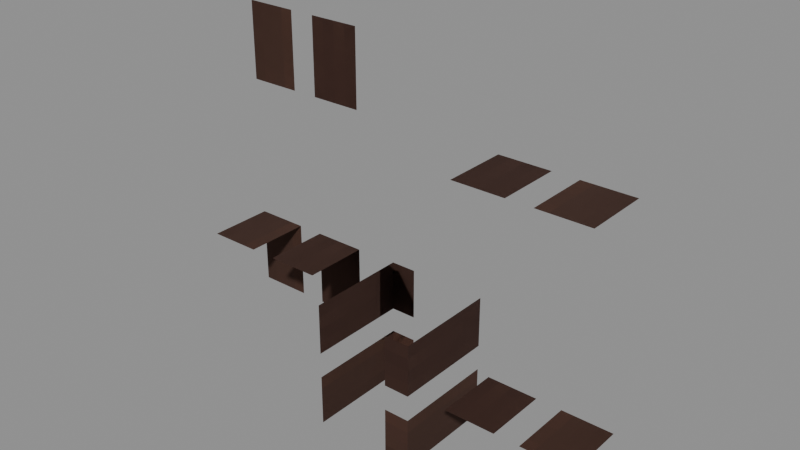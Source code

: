 # Source: Structures_Fences_Fence_Darkwood.blend  (saved by Blender 5.0.119; exported with 4.5.12 LTS)
import bpy
from mathutils import Matrix  # noqa: F401  (used for matrix-valued properties, if any)

bpy.ops.wm.read_factory_settings(use_empty=True)
scene = bpy.context.scene
scene.name = 'Scene'

# ---- collections
col_widgets = bpy.data.collections.new('Widgets'); scene.collection.children.link(col_widgets)
col_widgets.hide_viewport = True

# ---- images (referenced by path relative to the original .blend; pixels are not part of the script)
import os
ASSET_DIR = os.environ.get("B2B_ASSET_DIR", "")  # directory of the original .blend (textures are referenced by path, not embedded)
HERE = os.path.dirname(os.path.abspath(__file__))  # packed textures are extracted next to this script under _unpacked/

def load_image(name, relpath, width, height, colorspace="sRGB"):
    """Load a texture the original file referenced (path relative to the .blend, or extracted next to this script)."""
    p = next((c for c in (os.path.join(HERE, relpath), os.path.join(ASSET_DIR, relpath)) if relpath and os.path.exists(c)), "")
    if p:
        img = bpy.data.images.load(p, check_existing=True)
        img.name = name
    else:  # same state as the original file: an image datablock whose file is absent (Cycles renders it pink)
        img = bpy.data.images.new(name, width, height)
        img.source = "FILE"
        img.filepath = "//" + (relpath or name)
    img.colorspace_settings.name = colorspace
    return img
img_image_0 = load_image('Image_0', '_unpacked/Image_0.74a60290.png', 128, 32, 'sRGB')

# ---- materials (node trees are filled in below, after node groups)
mat_material_0 = bpy.data.materials.new('Material_0')

# ---- material node trees
mat_material_0.use_nodes = True; mat_material_0.node_tree.nodes.clear()
_N = mat_material_0.node_tree.nodes; _L = mat_material_0.node_tree.links
n0 = _N.new('ShaderNodeBsdfPrincipled'); n0.name = 'Principled BSDF'; n0.location = (10, 300)
n0.inputs[2].default_value = 1.0
n1 = _N.new('ShaderNodeOutputMaterial'); n1.name = 'Material Output'; n1.location = (300, 300)
n2 = _N.new('NodeFrame'); n2.name = 'Frame'; n2.location = (0, 0)
n2.label = 'Alpha Clip'
n2.width = 150
n3 = _N.new('ShaderNodeMath'); n3.name = 'Math'; n3.location = (-340, -20)
n3.operation = 'SUBTRACT'
n3.inputs[0].default_value = 1.0
n4 = _N.new('ShaderNodeMath'); n4.name = 'Math.001'; n4.location = (-540, -20)
n4.operation = 'LESS_THAN'
n4.inputs[1].default_value = 0.05
n5 = _N.new('ShaderNodeTexImage'); n5.name = 'Image Texture'; n5.location = (-840, 210)
n5.label = 'BASE COLOR'
n5.image = img_image_0
n5.interpolation = 'Closest'
n5.extension = 'EXTEND'
n3.parent = n2
n4.parent = n2
_L.new(n0.outputs[0], n1.inputs[0])
_L.new(n3.outputs[0], n0.inputs[4])
_L.new(n4.outputs[0], n3.inputs[1])
_L.new(n5.outputs[0], n0.inputs[0])
_L.new(n5.outputs[1], n4.inputs[0])
n1.is_active_output = True

# ---- meshes
me_mesh_0 = bpy.data.meshes.new('Mesh_0')
me_mesh_0.from_pydata([(0.25, -0.25, 1.0), (0.25, 0.25, 1.0), (0.25, -0.25, -1.0), (0.25, 0.25, -1.0), (-0.25, 0.25, 1.0), (-0.25, -0.25, 1.0), (-0.25, 0.25, -1.0), (-0.25, -0.25, -1.0), (-0.25, 0.25, 1.0), (0.25, 0.25, 1.0), (-0.25, -0.25, 1.0), (0.25, -0.25, 1.0), (-0.25, -0.25, -1.0), (0.25, -0.25, -1.0), (-0.25, 0.25, -1.0), (0.25, 0.25, -1.0), (-0.25, -0.25, 1.0), (0.25, -0.25, 1.0), (-0.25, -0.25, -1.0), (0.25, -0.25, -1.0), (0.25, 0.25, 1.0), (-0.25, 0.25, 1.0), (0.25, 0.25, -1.0), (-0.25, 0.25, -1.0), (0.0008605, -0.125, -0.4519), (-0.7435, -0.125, 0.6291), (0.0008605, 0.125, -0.4519), (-0.7435, 0.125, 0.6291), (-1.001, -0.125, 0.4519), (-0.2565, -0.125, -0.6291), (-1.001, 0.125, 0.4519), (-0.2565, 0.125, -0.6291), (-1.001, -0.125, 0.4519), (-0.7435, -0.125, 0.6291), (-0.2565, -0.125, -0.6291), (0.0008605, -0.125, -0.4519), (-0.2565, 0.125, -0.6291), (0.0008605, 0.125, -0.4519), (-1.001, 0.125, 0.4519), (-0.7435, 0.125, 0.6291), (1.0, -0.1562, 0.75), (-1.0, -0.1562, 0.75), (1.0, 0.1563, 0.75), (-1.0, 0.1563, 0.75), (-1.0, -0.1562, 0.375), (1.0, -0.1562, 0.375), (-1.0, 0.1563, 0.375), (1.0, 0.1563, 0.375), (-1.0, -0.1562, 0.375), (-1.0, -0.1562, 0.75), (1.0, -0.1562, 0.375), (1.0, -0.1562, 0.75), (1.0, 0.1563, 0.375), (1.0, 0.1563, 0.75), (-1.0, 0.1563, 0.375), (-1.0, 0.1563, 0.75), (1.0, -0.1562, 0.375), (1.0, -0.1562, 0.75), (1.0, 0.1563, 0.375), (1.0, 0.1563, 0.75), (-1.0, -0.1562, 0.75), (-1.0, -0.1562, 0.375), (-1.0, 0.1563, 0.75), (-1.0, 0.1563, 0.375), (-0.0008605, -0.125, -0.5144), (0.7435, -0.125, 0.5666), (-0.0008605, 0.125, -0.5144), (0.7435, 0.125, 0.5666), (1.001, -0.125, 0.3894), (0.2565, -0.125, -0.6916), (1.001, 0.125, 0.3894), (0.2565, 0.125, -0.6916), (1.001, -0.125, 0.3894), (0.7435, -0.125, 0.5666), (0.2565, -0.125, -0.6916), (-0.0008605, -0.125, -0.5144), (0.2565, 0.125, -0.6916), (-0.0008605, 0.125, -0.5144), (1.001, 0.125, 0.3894), (0.7435, 0.125, 0.5666), (1.0, -0.1562, -0.3125), (-1.0, -0.1562, -0.3125), (1.0, 0.1563, -0.3125), (-1.0, 0.1563, -0.3125), (-1.0, -0.1562, -0.6875), (1.0, -0.1562, -0.6875), (-1.0, 0.1563, -0.6875), (1.0, 0.1563, -0.6875), (-1.0, -0.1562, -0.6875), (-1.0, -0.1562, -0.3125), (1.0, -0.1562, -0.6875), (1.0, -0.1562, -0.3125), (1.0, 0.1563, -0.6875), (1.0, 0.1563, -0.3125), (-1.0, 0.1563, -0.6875), (-1.0, 0.1563, -0.3125), (1.0, -0.1562, -0.6875), (1.0, -0.1562, -0.3125), (1.0, 0.1563, -0.6875), (1.0, 0.1563, -0.3125), (-1.0, -0.1562, -0.3125), (-1.0, -0.1562, -0.6875), (-1.0, 0.1563, -0.3125), (-1.0, 0.1563, -0.6875)], [], [(0, 2, 1), (2, 3, 1), (4, 6, 5), (6, 7, 5), (8, 10, 9), (10, 11, 9), (12, 14, 13), (14, 15, 13), (16, 18, 17), (18, 19, 17), (20, 22, 21), (22, 23, 21), (24, 26, 25), (26, 27, 25), (28, 30, 29), (30, 31, 29), (32, 34, 33), (34, 35, 33), (36, 38, 37), (38, 39, 37), (40, 42, 41), (42, 43, 41), (44, 46, 45), (46, 47, 45), (48, 50, 49), (50, 51, 49), (52, 54, 53), (54, 55, 53), (56, 58, 57), (58, 59, 57), (60, 62, 61), (62, 63, 61), (64, 66, 65), (66, 67, 65), (68, 70, 69), (70, 71, 69), (72, 74, 73), (74, 75, 73), (76, 78, 77), (78, 79, 77), (80, 82, 81), (82, 83, 81), (84, 86, 85), (86, 87, 85), (88, 90, 89), (90, 91, 89), (92, 94, 93), (94, 95, 93), (96, 98, 97), (98, 99, 97), (100, 102, 101), (102, 103, 101)])
me_mesh_0.polygons.foreach_set('use_smooth', [0, 0, 0, 0, 0, 0, 0, 0, 0, 0, 0, 0, 0, 0, 1, 0, 0, 0, 0, 0, 0, 0, 0, 0, 0, 0, 0, 0, 0, 0, 0, 0, 0, 0, 1, 1, 1, 1, 1, 1, 0, 0, 0, 0, 0, 0, 0, 0, 0, 0, 0, 0])
_uv = me_mesh_0.uv_layers.new(name='UVMap')
_uv.uv.foreach_set('vector', [0.125, 1.0, 0.125, 0.0, 0.0625, 1.0, 0.125, 0.0, 0.0625, 0.0, 0.0625, 1.0, 0.0625, 1.0, 0.0625, 0.0, 0.125, 1.0, 0.0625, 0.0, 0.125, 0.0, 0.125, 1.0, 0.1797, 0.75, 0.1797, 0.5, 0.2422, 0.75, 0.1797, 0.5, 0.2422, 0.5, 0.2422, 0.75, 0.0625, 1.0, 0.0625, 0.75, 0.125, 1.0, 0.0625, 0.75, 0.125, 0.75, 0.125, 1.0, 0.0, 1.0, 0.0, 0.0, 0.0625, 1.0, 0.0, 0.0, 0.0625, 0.0, 0.0625, 1.0, 0.0, 1.0, 0.0, 0.0, 0.0625, 1.0, 0.0, 0.0, 0.0625, 0.0, 0.0625, 1.0, 0.1641, 0.9688, 0.1328, 0.9688, 0.1641, 0.3125, 0.1328, 0.9688, 0.1328, 0.3125, 0.1641, 0.3125, 0.1328, 1.0, 0.1641, 1.0, 0.1328, 0.3438, 0.1641, 1.0, 0.1641, 0.3438, 0.1328, 0.3438, 0.1328, 0.9688, 0.1328, 0.3125, 0.1719, 0.9688, 0.1328, 0.3125, 0.1719, 0.3125, 0.1719, 0.9688, 0.1328, 0.3125, 0.1328, 0.9688, 0.1719, 0.3125, 0.1328, 0.9688, 0.1719, 0.9688, 0.1719, 0.3125, 0.0, 1.0, 0.03906, 1.0, 0.0, 0.0, 0.03906, 1.0, 0.03906, 0.0, 0.0, 0.0, 0.08594, 1.0, 0.125, 1.0, 0.08594, 0.0, 0.125, 1.0, 0.125, 0.0, 0.08594, 0.0, 0.0, 1.0, 0.0, 0.0, 0.04688, 1.0, 0.0, 0.0, 0.04688, 0.0, 0.04688, 1.0, 0.07812, 1.0, 0.07812, 0.0, 0.125, 1.0, 0.07812, 0.0, 0.125, 0.0, 0.125, 1.0, 0.1875, 0.8125, 0.1875, 0.9688, 0.2344, 0.8125, 0.1875, 0.9688, 0.2344, 0.9688, 0.2344, 0.8125, 0.1875, 0.9688, 0.1875, 0.8125, 0.2344, 0.9688, 0.1875, 0.8125, 0.2344, 0.8125, 0.2344, 0.9688, 0.1641, 0.9688, 0.1328, 0.9688, 0.1641, 0.3125, 0.1328, 0.9688, 0.1328, 0.3125, 0.1641, 0.3125, 0.1328, 1.0, 0.1641, 1.0, 0.1328, 0.3438, 0.1641, 1.0, 0.1641, 0.3438, 0.1328, 0.3438, 0.1328, 0.9688, 0.1328, 0.3125, 0.1719, 0.9688, 0.1328, 0.3125, 0.1719, 0.3125, 0.1719, 0.9688, 0.1328, 0.3125, 0.1328, 0.9688, 0.1719, 0.3125, 0.1328, 0.9688, 0.1719, 0.9688, 0.1719, 0.3125, 0.08594, 1.0, 0.125, 1.0, 0.08594, 0.0, 0.125, 1.0, 0.125, 0.0, 0.08594, 0.0, 0.08594, 1.0, 0.125, 1.0, 0.08594, 0.0, 0.125, 1.0, 0.125, 0.0, 0.08594, 0.0, 0.0, 1.0, 0.0, 0.0, 0.04688, 1.0, 0.0, 0.0, 0.04688, 0.0, 0.04688, 1.0, 0.07812, 1.0, 0.07812, 0.0, 0.125, 1.0, 0.07812, 0.0, 0.125, 0.0, 0.125, 1.0, 0.1875, 0.8125, 0.1875, 0.9688, 0.2344, 0.8125, 0.1875, 0.9688, 0.2344, 0.9688, 0.2344, 0.8125, 0.1875, 0.9688, 0.1875, 0.8125, 0.2344, 0.9688, 0.1875, 0.8125, 0.2344, 0.8125, 0.2344, 0.9688])
me_mesh_0.materials.append(mat_material_0)
me_mesh_0.update()
me_mesh_0.normals_split_custom_set([tuple(v) for v in zip(*[iter([1.0, 0.0, 0.0, 1.0, 0.0, 0.0, 1.0, 0.0, 0.0, 1.0, 0.0, 0.0, 1.0, 0.0, 0.0, 1.0, 0.0, 0.0, -1.0, 0.0, 0.0, -1.0, 0.0, 0.0, -1.0, 0.0, 0.0, -1.0, 0.0, 0.0, -1.0, 0.0, 0.0, -1.0, 0.0, 0.0, 0.0, 0.0, 1.0, 0.0, 0.0, 1.0, 0.0, 0.0, 1.0, 0.0, 0.0, 1.0, 0.0, 0.0, 1.0, 0.0, 0.0, 1.0, 0.0, 0.0, -1.0, 0.0, 0.0, -1.0, 0.0, 0.0, -1.0, 0.0, 0.0, -1.0, 0.0, 0.0, -1.0, 0.0, 0.0, -1.0, 0.0, -1.0, 0.0, 0.0, -1.0, 0.0, 0.0, -1.0, 0.0, 0.0, -1.0, 0.0, 0.0, -1.0, 0.0, 0.0, -1.0, 0.0, 0.0, 1.0, 0.0, 0.0, 1.0, 0.0, 0.0, 1.0, 0.0, 0.0, 1.0, 0.0, 0.0, 1.0, 0.0, 0.0, 1.0, 0.0, 0.8236, 0.0, 0.5671, 0.8236, 0.0, 0.5671, 0.8236, 0.0, 0.5671, 0.8236, 0.0, 0.5671, 0.8236, 0.0, 0.5671, 0.8236, 0.0, 0.5671, -0.8236, 0.0, -0.5671, -0.8236, 0.0, -0.5671, -0.8236, 0.0, -0.5671, -0.8236, 0.0, -0.5671, -0.8236, 0.0, -0.5671, -0.8236, 0.0, -0.5671, 2.897e-08, -1.0, -3.633e-08, 2.897e-08, -1.0, -3.633e-08, 2.897e-08, -1.0, -3.633e-08, 6.117e-09, -1.0, -3.633e-08, 6.117e-09, -1.0, -3.633e-08, 6.117e-09, -1.0, -3.633e-08, -2.253e-08, 1.0, 0.0, -2.253e-08, 1.0, 0.0, -2.253e-08, 1.0, 0.0, -2.253e-08, 1.0, 3.633e-08, -2.253e-08, 1.0, 3.633e-08, -2.253e-08, 1.0, 3.633e-08, 0.0, 0.0, 1.0, 0.0, 0.0, 1.0, 0.0, 0.0, 1.0, 0.0, 0.0, 1.0, 0.0, 0.0, 1.0, 0.0, 0.0, 1.0, 0.0, 0.0, -1.0, 0.0, 0.0, -1.0, 0.0, 0.0, -1.0, 0.0, 0.0, -1.0, 0.0, 0.0, -1.0, 0.0, 0.0, -1.0, 0.0, -1.0, 0.0, 0.0, -1.0, 0.0, 0.0, -1.0, 0.0, 0.0, -1.0, 0.0, 0.0, -1.0, 0.0, 0.0, -1.0, 0.0, 0.0, 1.0, 0.0, 0.0, 1.0, 0.0, 0.0, 1.0, 0.0, 0.0, 1.0, 0.0, 0.0, 1.0, 0.0, 0.0, 1.0, 0.0, 1.0, 0.0, 0.0, 1.0, 0.0, 0.0, 1.0, 0.0, 0.0, 1.0, 0.0, 0.0, 1.0, 0.0, 0.0, 1.0, 0.0, 0.0, -1.0, 0.0, 0.0, -1.0, 0.0, 0.0, -1.0, 0.0, 0.0, -1.0, 0.0, 0.0, -1.0, 0.0, 0.0, -1.0, 0.0, 0.0, 0.8236, 0.0, -0.5671, 0.8236, 0.0, -0.5671, 0.8236, 0.0, -0.5671, 0.8236, 0.0, -0.5671, 0.8236, 0.0, -0.5671, 0.8236, 0.0, -0.5671, -0.8236, 0.0, 0.5671, -0.8236, 0.0, 0.5671, -0.8236, 0.0, 0.5671, -0.8236, 0.0, 0.5671, -0.8236, 0.0, 0.5671, -0.8236, 0.0, 0.5671, 4.743e-05, -1.0, -5.208e-06, 3.272e-05, -1.0, -3.484e-05, 4.732e-05, -1.0, -6.16e-06, 3.272e-05, -1.0, -3.484e-05, -2.135e-05, -1.0, -4.277e-05, 4.732e-05, -1.0, -6.16e-06, -2.434e-05, 1.0, 4.109e-05, -4.296e-05, 1.0, 2.088e-05, -2.677e-05, 1.0, 3.955e-05, -4.296e-05, 1.0, 2.088e-05, -4.603e-05, 1.0, 1.271e-05, -2.677e-05, 1.0, 3.955e-05, 0.0, 0.0, 1.0, 0.0, 0.0, 1.0, 0.0, 0.0, 1.0, 0.0, 0.0, 1.0, 0.0, 0.0, 1.0, 0.0, 0.0, 1.0, 0.0, 0.0, -1.0, 0.0, 0.0, -1.0, 0.0, 0.0, -1.0, 0.0, 0.0, -1.0, 0.0, 0.0, -1.0, 0.0, 0.0, -1.0, 0.0, -1.0, 0.0, 0.0, -1.0, 0.0, 0.0, -1.0, 0.0, 0.0, -1.0, 0.0, 0.0, -1.0, 0.0, 0.0, -1.0, 0.0, 0.0, 1.0, 0.0, 0.0, 1.0, 0.0, 0.0, 1.0, 0.0, 0.0, 1.0, 0.0, 0.0, 1.0, 0.0, 0.0, 1.0, 0.0, 1.0, 0.0, 0.0, 1.0, 0.0, 0.0, 1.0, 0.0, 0.0, 1.0, 0.0, 0.0, 1.0, 0.0, 0.0, 1.0, 0.0, 0.0, -1.0, 0.0, 0.0, -1.0, 0.0, 0.0, -1.0, 0.0, 0.0, -1.0, 0.0, 0.0, -1.0, 0.0, 0.0, -1.0, 0.0, 0.0])] * 3)])
me_plane = bpy.data.meshes.new('Plane')
me_plane.from_pydata([(-1.0, -6.123e-17, -1.0), (1.0, -6.123e-17, -1.0), (-1.0, 6.123e-17, 1.0), (1.0, 6.123e-17, 1.0)], [], [(0, 1, 3, 2)])
_uv = me_plane.uv_layers.new(name='UVMap')
_uv.uv.foreach_set('vector', [0.0, 0.0, 1.0, 0.0, 1.0, 1.0, 0.0, 1.0])
me_plane.update()
me_cube = bpy.data.meshes.new('Cube')
me_cube.from_pydata([(-0.1563, -0.125, -0.6563), (-0.1563, -0.125, 0.6562), (-0.1563, 0.125, -0.6563), (-0.1563, 0.125, 0.6562), (0.1563, -0.125, -0.6563), (0.1563, -0.125, 0.6562), (0.1563, 0.125, -0.6563), (0.1563, 0.125, 0.6562)], [], [(0, 1, 3, 2), (2, 3, 7, 6), (6, 7, 5, 4), (4, 5, 1, 0), (2, 6, 4, 0), (7, 3, 1, 5)])
_uv = me_cube.uv_layers.new(name='UVMap')
_uv.uv.foreach_set('vector', [0.375, 0.0, 0.625, 0.0, 0.625, 0.25, 0.375, 0.25, 0.375, 0.25, 0.625, 0.25, 0.625, 0.5, 0.375, 0.5, 0.375, 0.5, 0.625, 0.5, 0.625, 0.75, 0.375, 0.75, 0.375, 0.75, 0.625, 0.75, 0.625, 1.0, 0.375, 1.0, 0.125, 0.5, 0.375, 0.5, 0.375, 0.75, 0.125, 0.75, 0.625, 0.5, 0.875, 0.5, 0.875, 0.75, 0.625, 0.75])
me_cube.update()
me_cube_001 = bpy.data.meshes.new('Cube.001')
me_cube_001.from_pydata([(-0.1875, -0.1563, -1.0), (-0.1875, -0.1563, 1.0), (-0.1875, 0.1563, -1.0), (-0.1875, 0.1563, 1.0), (0.1875, -0.1563, -1.0), (0.1875, -0.1563, 1.0), (0.1875, 0.1563, -1.0), (0.1875, 0.1563, 1.0)], [], [(0, 1, 3, 2), (2, 3, 7, 6), (6, 7, 5, 4), (4, 5, 1, 0), (2, 6, 4, 0), (7, 3, 1, 5)])
_uv = me_cube_001.uv_layers.new(name='UVMap')
_uv.uv.foreach_set('vector', [0.375, 0.0, 0.625, 0.0, 0.625, 0.25, 0.375, 0.25, 0.375, 0.25, 0.625, 0.25, 0.625, 0.5, 0.375, 0.5, 0.375, 0.5, 0.625, 0.5, 0.625, 0.75, 0.375, 0.75, 0.375, 0.75, 0.625, 0.75, 0.625, 1.0, 0.375, 1.0, 0.125, 0.5, 0.375, 0.5, 0.375, 0.75, 0.125, 0.75, 0.625, 0.5, 0.875, 0.5, 0.875, 0.75, 0.625, 0.75])
me_cube_001.update()
me_cube_002 = bpy.data.meshes.new('Cube.002')
me_cube_002.from_pydata([(-0.1563, -0.125, -0.6563), (-0.1563, -0.125, 0.6563), (-0.1563, 0.125, -0.6563), (-0.1563, 0.125, 0.6563), (0.1563, -0.125, -0.6563), (0.1563, -0.125, 0.6563), (0.1563, 0.125, -0.6563), (0.1563, 0.125, 0.6563)], [], [(0, 1, 3, 2), (2, 3, 7, 6), (6, 7, 5, 4), (4, 5, 1, 0), (2, 6, 4, 0), (7, 3, 1, 5)])
_uv = me_cube_002.uv_layers.new(name='UVMap')
_uv.uv.foreach_set('vector', [0.375, 0.0, 0.625, 0.0, 0.625, 0.25, 0.375, 0.25, 0.375, 0.25, 0.625, 0.25, 0.625, 0.5, 0.375, 0.5, 0.375, 0.5, 0.625, 0.5, 0.625, 0.75, 0.375, 0.75, 0.375, 0.75, 0.625, 0.75, 0.625, 1.0, 0.375, 1.0, 0.125, 0.5, 0.375, 0.5, 0.375, 0.75, 0.125, 0.75, 0.625, 0.5, 0.875, 0.5, 0.875, 0.75, 0.625, 0.75])
me_cube_002.update()
me_cube_003 = bpy.data.meshes.new('Cube.003')
me_cube_003.from_pydata([(-0.1875, -0.1563, -1.0), (-0.1875, -0.1563, 1.0), (-0.1875, 0.1563, -1.0), (-0.1875, 0.1563, 1.0), (0.1875, -0.1563, -1.0), (0.1875, -0.1563, 1.0), (0.1875, 0.1563, -1.0), (0.1875, 0.1563, 1.0)], [], [(0, 1, 3, 2), (2, 3, 7, 6), (6, 7, 5, 4), (4, 5, 1, 0), (2, 6, 4, 0), (7, 3, 1, 5)])
_uv = me_cube_003.uv_layers.new(name='UVMap')
_uv.uv.foreach_set('vector', [0.375, 0.0, 0.625, 0.0, 0.625, 0.25, 0.375, 0.25, 0.375, 0.25, 0.625, 0.25, 0.625, 0.5, 0.375, 0.5, 0.375, 0.5, 0.625, 0.5, 0.625, 0.75, 0.375, 0.75, 0.375, 0.75, 0.625, 0.75, 0.625, 1.0, 0.375, 1.0, 0.125, 0.5, 0.375, 0.5, 0.375, 0.75, 0.125, 0.75, 0.625, 0.5, 0.875, 0.5, 0.875, 0.75, 0.625, 0.75])
me_cube_003.update()
arm_armature = bpy.data.armatures.new('Armature')  # bones are not reproduced

# ---- objects
ob_beam = bpy.data.objects.new('Beam', arm_armature)
ob_mesh_0 = bpy.data.objects.new('Mesh_0', me_mesh_0)
ob_wgt_beam = bpy.data.objects.new('WGT-Beam', me_plane)
ob_wgt_platform2 = bpy.data.objects.new('WGT-Platform2', me_cube)
ob_wgt_platform3 = bpy.data.objects.new('WGT-Platform3', me_cube_001)
ob_wgt_platform2_001 = bpy.data.objects.new('WGT-Platform2.001', me_cube_002)
ob_wgt_platform3_001 = bpy.data.objects.new('WGT-Platform3.001', me_cube_003)

# ---- transforms, parenting, visibility, modifiers, constraints
ob_beam.location = (0.0, 0.0, 1.0)
ob_beam.rotation_mode = 'QUATERNION'
ob_beam.rotation_quaternion = (1.0, 0.0, 0.0, 0.0)
ob_beam.show_in_front = True
ob_mesh_0.parent = ob_beam
ob_mesh_0.location = (0.0, 0.0, 0.0)
ob_mesh_0.rotation_mode = 'QUATERNION'
ob_mesh_0.rotation_quaternion = (1.0, 0.0, 0.0, 0.0)
_vg = ob_mesh_0.vertex_groups.new(name='Beam')
_vg.add([0, 1, 2, 3, 4, 5, 6, 7, 8, 9, 10, 11, 12, 13, 14, 15, 16, 17, 18, 19, 20, 21, 22, 23], 1.0, 'REPLACE')
_vg = ob_mesh_0.vertex_groups.new(name='Platform2')
_vg.add([24, 25, 26, 27, 28, 29, 30, 31, 32, 33, 34, 35, 36, 37, 38, 39], 1.0, 'REPLACE')
_vg = ob_mesh_0.vertex_groups.new(name='Platform3')
_vg.add([40, 41, 42, 43, 44, 45, 46, 47, 48, 49, 50, 51, 52, 53, 54, 55, 56, 57, 58, 59, 60, 61, 62, 63], 1.0, 'REPLACE')
_vg = ob_mesh_0.vertex_groups.new(name='Platform2.001')
_vg.add([64, 65, 66, 67, 68, 69, 70, 71, 72, 73, 74, 75, 76, 77, 78, 79], 1.0, 'REPLACE')
_vg = ob_mesh_0.vertex_groups.new(name='Platform3.001')
_vg.add([80, 81, 82, 83, 84, 85, 86, 87, 88, 89, 90, 91, 92, 93, 94, 95, 96, 97, 98, 99, 100, 101, 102, 103], 1.0, 'REPLACE')
_m = ob_mesh_0.modifiers.new('Armature', 'ARMATURE')
_m.object = ob_beam
ob_wgt_beam.location = (0.0, 0.0, 0.0)
ob_wgt_beam.hide_render = True
ob_wgt_platform2.location = (0.0, 0.0, 0.0)
ob_wgt_platform2.hide_render = True
ob_wgt_platform3.location = (0.0, 0.0, 0.0)
ob_wgt_platform3.hide_render = True
ob_wgt_platform2_001.location = (0.0, 0.0, 0.0)
ob_wgt_platform2_001.hide_render = True
ob_wgt_platform3_001.location = (0.0, 0.0, 0.0)
ob_wgt_platform3_001.hide_render = True

# ---- collection membership
scene.collection.objects.link(ob_beam)
scene.collection.objects.link(ob_mesh_0)
col_widgets.objects.link(ob_wgt_beam)
col_widgets.objects.link(ob_wgt_platform2)
col_widgets.objects.link(ob_wgt_platform3)
col_widgets.objects.link(ob_wgt_platform2_001)
col_widgets.objects.link(ob_wgt_platform3_001)

# ---- scene / render settings (as saved in the file)
scene.frame_start = 1; scene.frame_end = 250; scene.frame_set(1)
scene.render.engine = 'BLENDER_EEVEE_NEXT'
scene.render.bake_bias = 0.0
scene.render.bake_samples = 0
scene.cycles.sampling_pattern = 'TABULATED_SOBOL'
scene.eevee.use_volume_custom_range = False
bpy.context.view_layer.update()

# ---- added for rendering (the .blend has no active camera and no usable light): camera, sun + grey world if the file has none
cam_auto = bpy.data.cameras.new('AutoCamera')
cam_auto.lens = 50.0
cam_auto.sensor_width = 36.0
cam_auto.clip_end = 1000.0
ob_auto_camera = bpy.data.objects.new('AutoCamera', cam_auto)
scene.collection.objects.link(ob_auto_camera)
ob_auto_camera.location = (2.65861, -3.19034, 3.12689)
ob_auto_camera.rotation_euler = (1.09748, -7.21219e-08, 0.694738)
scene.camera = ob_auto_camera
light_auto_sun = bpy.data.lights.new('AutoSun', 'SUN')
light_auto_sun.energy = 3.0
light_auto_sun.angle = 0.0523599
ob_auto_sun = bpy.data.objects.new('AutoSun', light_auto_sun)
scene.collection.objects.link(ob_auto_sun)
ob_auto_sun.rotation_euler = (0.872665, 0.174533, 0.523599)
if scene.world is None:
    world_auto = bpy.data.worlds.new('AutoWorld')
    world_auto.color = (0.3, 0.3, 0.3)
    scene.world = world_auto
bpy.context.view_layer.update()

